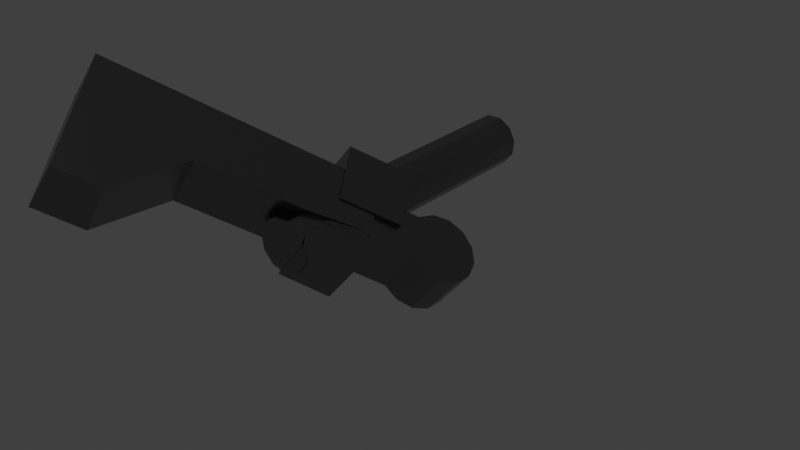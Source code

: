 # Source: StarterGunBackUp.blend  (saved by Blender 2.93.21; exported with 4.5.12 LTS)
import bpy
from mathutils import Matrix  # noqa: F401  (used for matrix-valued properties, if any)

bpy.ops.wm.read_factory_settings(use_empty=True)
scene = bpy.context.scene
scene.name = 'Scene'

# ---- collections
col_collection = bpy.data.collections.new('Collection'); scene.collection.children.link(col_collection)
col_lights = bpy.data.collections.new('Lights'); scene.collection.children.link(col_lights)

# ---- materials (node trees are filled in below, after node groups)
mat_metal = bpy.data.materials.new('Metal')
mat_metal.use_transparent_shadow = False
mat_brass = bpy.data.materials.new('Brass')
mat_brass.use_transparent_shadow = False
mat_brass.diffuse_color = (0.7937, 0.3404, 0.0139, 1.0)
mat_brass.roughness = 0.5
mat_casing = bpy.data.materials.new('Casing')
mat_casing.use_transparent_shadow = False
mat_casing.diffuse_color = (0.7941, 0.03859, 0.01216, 1.0)
mat_casing.roughness = 0.5
mat_matte = bpy.data.materials.new('Matte')
mat_matte.use_transparent_shadow = False

# ---- material node trees
mat_metal.use_nodes = True; mat_metal.node_tree.nodes.clear()
_N = mat_metal.node_tree.nodes; _L = mat_metal.node_tree.links
n0 = _N.new('ShaderNodeBsdfPrincipled'); n0.name = 'Principled BSDF'; n0.location = (10, 300)
n0.distribution = 'GGX'
n0.subsurface_method = 'BURLEY'
n0.inputs[0].default_value = (0.1974, 0.1974, 0.1974, 1.0)
n0.inputs[1].default_value = 1.0
n0.inputs[2].default_value = 0.3
n0.inputs[3].default_value = 1.45
n0.inputs[27].default_value = (0.0, 0.0, 0.0, 1.0)
n0.inputs[28].default_value = 1.0
n1 = _N.new('ShaderNodeOutputMaterial'); n1.name = 'Material Output'; n1.location = (300, 300)
_L.new(n0.outputs[0], n1.inputs[0])
n1.is_active_output = True
mat_brass.use_nodes = True; mat_brass.node_tree.nodes.clear()
_N = mat_brass.node_tree.nodes; _L = mat_brass.node_tree.links
n0 = _N.new('ShaderNodeBsdfPrincipled'); n0.name = 'Principled BSDF'; n0.location = (10, 300)
n0.distribution = 'GGX'
n0.subsurface_method = 'BURLEY'
n0.inputs[0].default_value = (0.7937, 0.3404, 0.0139, 1.0)
n0.inputs[3].default_value = 1.45
n0.inputs[27].default_value = (0.0, 0.0, 0.0, 1.0)
n0.inputs[28].default_value = 1.0
n1 = _N.new('ShaderNodeOutputMaterial'); n1.name = 'Material Output'; n1.location = (300, 300)
n2 = _N.new('ShaderNodeNormalMap'); n2.name = 'Normal Map'; n2.location = (-300, -300)
n2.label = 'Normal/Map'
n2.inputs[0].default_value = 0.0
_L.new(n0.outputs[0], n1.inputs[0])
_L.new(n2.outputs[0], n0.inputs[5])
n1.is_active_output = True
mat_casing.use_nodes = True; mat_casing.node_tree.nodes.clear()
_N = mat_casing.node_tree.nodes; _L = mat_casing.node_tree.links
n0 = _N.new('ShaderNodeBsdfPrincipled'); n0.name = 'Principled BSDF'; n0.location = (10, 300)
n0.distribution = 'GGX'
n0.subsurface_method = 'BURLEY'
n0.inputs[0].default_value = (0.7941, 0.03859, 0.01216, 1.0)
n0.inputs[3].default_value = 1.45
n0.inputs[27].default_value = (0.0, 0.0, 0.0, 1.0)
n0.inputs[28].default_value = 1.0
n1 = _N.new('ShaderNodeOutputMaterial'); n1.name = 'Material Output'; n1.location = (300, 300)
n2 = _N.new('ShaderNodeNormalMap'); n2.name = 'Normal Map'; n2.location = (-300, -300)
n2.label = 'Normal/Map'
n2.inputs[0].default_value = 0.0
_L.new(n0.outputs[0], n1.inputs[0])
_L.new(n2.outputs[0], n0.inputs[5])
n1.is_active_output = True
mat_matte.use_nodes = True; mat_matte.node_tree.nodes.clear()
_N = mat_matte.node_tree.nodes; _L = mat_matte.node_tree.links
n0 = _N.new('ShaderNodeOutputMaterial'); n0.name = 'Material Output'; n0.location = (300, 300)
n1 = _N.new('ShaderNodeBsdfPrincipled'); n1.name = 'Principled BSDF'; n1.location = (-22, 283)
n1.distribution = 'GGX'
n1.subsurface_method = 'BURLEY'
n1.inputs[0].default_value = (0.1974, 0.1974, 0.1974, 1.0)
n1.inputs[1].default_value = 1.0
n1.inputs[2].default_value = 0.3
n1.inputs[3].default_value = 1.45
n1.inputs[27].default_value = (0.0, 0.0, 0.0, 1.0)
n1.inputs[28].default_value = 1.0
_L.new(n1.outputs[0], n0.inputs[0])
n0.is_active_output = True

# ---- world
world_world = bpy.data.worlds.new('World'); scene.world = world_world
world_world.use_nodes = True; world_world.node_tree.nodes.clear()
_N = world_world.node_tree.nodes; _L = world_world.node_tree.links
n0 = _N.new('ShaderNodeOutputWorld'); n0.name = 'World Output'; n0.location = (300, 300)
n1 = _N.new('ShaderNodeBackground'); n1.name = 'Background'; n1.location = (10, 300)
n1.inputs[0].default_value = (0.05088, 0.05088, 0.05088, 1.0)
_L.new(n1.outputs[0], n0.inputs[0])
n0.is_active_output = True
world_world.color = (0.05088, 0.05088, 0.05088)
world_world.use_sun_shadow = False
world_world.sun_shadow_jitter_overblur = 0.0

# ---- lights
light_point_001 = bpy.data.lights.new('Point.001', 'POINT')
light_point_001.transmission_factor = 0.0
light_point_001.shadow_soft_size = 0.25
light_point_001.shadow_maximum_resolution = 0.006
light_point_001.use_absolute_resolution = True

# ---- meshes
me_cylinder_002 = bpy.data.meshes.new('Cylinder.002')
me_cylinder_002.from_pydata([(0.0, 0.03, -0.175), (0.0, 0.03, 0.175), (0.01622, 0.02524, -0.175), (0.01622, 0.02524, 0.175), (0.02729, 0.01246, -0.175), (0.02729, 0.01246, 0.175), (0.02969, -0.004269, -0.175), (0.02969, -0.004269, 0.175), (0.02267, -0.01965, -0.175), (0.02267, -0.01965, 0.175), (0.008452, -0.02878, -0.175), (0.008452, -0.02878, 0.175), (-0.008452, -0.02878, -0.175), (-0.008452, -0.02878, 0.175), (-0.02267, -0.01965, -0.175), (-0.02267, -0.01965, 0.175), (-0.02969, -0.004269, -0.175), (-0.02969, -0.004269, 0.175), (-0.02729, 0.01246, -0.175), (-0.02729, 0.01246, 0.175), (-0.01622, 0.02524, -0.175), (-0.01622, 0.02524, 0.175)], [], [(0, 1, 3, 2), (2, 3, 5, 4), (4, 5, 7, 6), (6, 7, 9, 8), (8, 9, 11, 10), (10, 11, 13, 12), (12, 13, 15, 14), (14, 15, 17, 16), (16, 17, 19, 18), (3, 1, 21, 19, 17, 15, 13, 11, 9, 7, 5), (18, 19, 21, 20), (20, 21, 1, 0), (0, 2, 4, 6, 8, 10, 12, 14, 16, 18, 20)])
_uv = me_cylinder_002.uv_layers.new(name='UVMap')
_uv.uv.foreach_set('vector', [1.0, 0.5, 1.0, 1.0, 0.9091, 1.0, 0.9091, 0.5, 0.9091, 0.5, 0.9091, 1.0, 0.8182, 1.0, 0.8182, 0.5, 0.8182, 0.5, 0.8182, 1.0, 0.7273, 1.0, 0.7273, 0.5, 0.7273, 0.5, 0.7273, 1.0, 0.6364, 1.0, 0.6364, 0.5, 0.6364, 0.5, 0.6364, 1.0, 0.5455, 1.0, 0.5455, 0.5, 0.5455, 0.5, 0.5455, 1.0, 0.4545, 1.0, 0.4545, 0.5, 0.4545, 0.5, 0.4545, 1.0, 0.3636, 1.0, 0.3636, 0.5, 0.3636, 0.5, 0.3636, 1.0, 0.2727, 1.0, 0.2727, 0.5, 0.2727, 0.5, 0.2727, 1.0, 0.1818, 1.0, 0.1818, 0.5, 0.3798, 0.4519, 0.25, 0.49, 0.1202, 0.4519, 0.03169, 0.3497, 0.01244, 0.2158, 0.06862, 0.09283, 0.1824, 0.01972, 0.3176, 0.01972, 0.4314, 0.09283, 0.4876, 0.2158, 0.4683, 0.3497, 0.1818, 0.5, 0.1818, 1.0, 0.09091, 1.0, 0.09091, 0.5, 0.09091, 0.5, 0.09091, 1.0, -1.788e-07, 1.0, -1.788e-07, 0.5, 0.75, 0.49, 0.8798, 0.4519, 0.9683, 0.3497, 0.9876, 0.2158, 0.9314, 0.09283, 0.8176, 0.01972, 0.6824, 0.01972, 0.5686, 0.09283, 0.5124, 0.2158, 0.5317, 0.3497, 0.6202, 0.4519])
me_cylinder_002.materials.append(mat_metal)
me_cylinder_002.use_remesh_fix_poles = True
me_cylinder_002.use_remesh_preserve_attributes = False
me_cylinder_002.update()
me_cylinder_003 = bpy.data.meshes.new('Cylinder.003')
me_cylinder_003.from_pydata([(-0.000708, 0.03496, -0.05), (0.0, 0.03, 0.05), (0.01947, 0.02779, -0.05), (0.01763, 0.02427, 0.05), (0.03172, 0.01079, -0.05), (0.02853, 0.009271, 0.05), (0.03407, -0.009547, -0.05), (0.02853, -0.009271, 0.05), (0.02058, -0.02652, -0.05), (0.01763, -0.02427, 0.05), (0.0001355, -0.0343, -0.05), (-2.623e-09, -0.03, 0.05), (-0.01926, -0.02843, -0.05), (-0.01763, -0.02427, 0.05), (-0.03157, -0.01053, -0.05), (-0.02853, -0.009271, 0.05), (-0.0328, 0.01161, -0.05), (-0.02853, 0.009271, 0.05), (-0.0201, 0.02755, -0.05), (-0.01763, 0.02427, 0.05), (0.03074, -0.009381, -0.03993), (0.01881, -0.02517, -0.03993), (4.994e-05, -0.03173, -0.03993), (-0.01829, -0.02593, -0.03993), (-0.02975, -0.009768, -0.03993), (0.01842, 0.02578, -0.04029), (0.0299, 0.009924, -0.04029), (-0.0003046, 0.03213, -0.04029), (-0.03033, 0.01025, -0.04029), (-0.01869, 0.02568, -0.04029)], [], [(0, 27, 25, 2), (2, 25, 26, 4), (4, 26, 20, 6), (6, 20, 21, 8), (8, 21, 22, 10), (10, 22, 23, 12), (12, 23, 24, 14), (14, 24, 28, 16), (3, 1, 19, 17, 15, 13, 11, 9, 7, 5), (16, 28, 29, 18), (18, 29, 27, 0), (0, 2, 4, 6, 8, 10, 12, 14, 16, 18), (24, 23, 13, 15), (21, 20, 7, 9), (22, 21, 9, 11), (23, 22, 11, 13), (29, 28, 17, 19), (27, 29, 19, 1), (25, 27, 1, 3), (26, 25, 3, 5), (20, 26, 5, 7), (28, 24, 15, 17)])
me_cylinder_003.polygons.foreach_set('use_smooth', [True] * 22)
me_cylinder_003.polygons.foreach_set('material_index', [0, 0, 0, 0, 0, 0, 0, 0, 1, 0, 0, 0, 1, 1, 1, 1, 1, 1, 1, 1, 1, 1])
_k = set([(0, 2), (0, 18), (0, 27), (1, 3), (1, 19), (1, 27), (2, 4), (2, 25), (3, 5), (3, 25), (4, 6), (4, 26), (5, 7), (5, 26), (6, 8), (6, 20), (7, 9), (7, 20), (8, 10), (8, 21), (9, 11), (9, 21), (10, 12), (10, 22), (11, 13), (11, 22), (12, 14), (12, 23), (13, 15), (13, 23), (14, 16), (14, 24), (15, 17), (15, 24), (16, 18), (16, 28), (17, 19), (17, 28), (18, 29), (19, 29), (20, 21), (20, 26), (21, 22), (22, 23), (23, 24), (24, 28), (25, 26), (25, 27), (27, 29), (28, 29)])
me_cylinder_003.attributes.new('sharp_edge', 'BOOLEAN', 'EDGE').data.foreach_set('value', [ (min(e.vertices), max(e.vertices)) in _k for e in me_cylinder_003.edges])
_uv = me_cylinder_003.uv_layers.new(name='UVMap')
_uv.uv.foreach_set('vector', [1.0, 0.5, 1.0, 0.5486, 0.9, 0.5486, 0.9, 0.5, 0.9, 0.5, 0.9, 0.5486, 0.8, 0.5486, 0.8, 0.5, 0.8, 0.5, 0.8, 0.5486, 0.7, 0.5503, 0.7, 0.5, 0.7, 0.5, 0.7, 0.5503, 0.6, 0.5503, 0.6, 0.5, 0.6, 0.5, 0.6, 0.5503, 0.5, 0.5503, 0.5, 0.5, 0.5, 0.5, 0.5, 0.5503, 0.4, 0.5503, 0.4, 0.5, 0.4, 0.5, 0.4, 0.5503, 0.3, 0.5503, 0.3, 0.5, 0.3, 0.5, 0.3, 0.5503, 0.2, 0.5486, 0.2, 0.5, 0.3911, 0.4442, 0.25, 0.49, 0.1089, 0.4442, 0.02175, 0.3242, 0.02175, 0.1758, 0.1089, 0.05584, 0.25, 0.01, 0.3911, 0.05584, 0.4783, 0.1758, 0.4783, 0.3242, 0.2, 0.5, 0.2, 0.5486, 0.1, 0.5486, 0.1, 0.5, 0.1, 0.5, 0.1, 0.5486, -7.451e-08, 0.5486, -7.451e-08, 0.5, 0.75, 0.49, 0.8911, 0.4442, 0.9783, 0.3242, 0.9783, 0.1758, 0.8911, 0.05584, 0.75, 0.01, 0.6089, 0.05584, 0.5217, 0.1758, 0.5217, 0.3242, 0.6089, 0.4442, 0.3, 0.5503, 0.4, 0.5503, 0.4, 1.0, 0.3, 1.0, 0.6, 0.5503, 0.7, 0.5503, 0.7, 1.0, 0.6, 1.0, 0.5, 0.5503, 0.6, 0.5503, 0.6, 1.0, 0.5, 1.0, 0.4, 0.5503, 0.5, 0.5503, 0.5, 1.0, 0.4, 1.0, 0.1, 0.5486, 0.2, 0.5486, 0.2, 1.0, 0.1, 1.0, -7.451e-08, 0.5486, 0.1, 0.5486, 0.1, 1.0, -7.451e-08, 1.0, 0.9, 0.5486, 1.0, 0.5486, 1.0, 1.0, 0.9, 1.0, 0.8, 0.5486, 0.9, 0.5486, 0.9, 1.0, 0.8, 1.0, 0.7, 0.5503, 0.8, 0.5486, 0.8, 1.0, 0.7, 1.0, 0.2, 0.5486, 0.3, 0.5503, 0.3, 1.0, 0.2, 1.0])
me_cylinder_003.materials.append(mat_brass)
me_cylinder_003.materials.append(mat_casing)
me_cylinder_003.use_remesh_fix_poles = True
me_cylinder_003.use_remesh_preserve_attributes = False
me_cylinder_003.update()
me_cylinder_003.normals_split_custom_set([tuple(v) for v in zip(*[iter([0.3187, 0.9173, 0.2387, 0.3187, 0.9173, 0.2387, 0.3187, 0.9173, 0.2387, 0.3187, 0.9173, 0.2387, 0.794, 0.5734, 0.202, 0.794, 0.5734, 0.202, 0.794, 0.5734, 0.202, 0.794, 0.5734, 0.202, 0.964, 0.08002, 0.2536, 0.964, 0.08002, 0.2536, 0.964, 0.08002, 0.2536, 0.964, 0.08002, 0.2536, 0.7672, -0.5953, 0.2389, 0.7672, -0.5953, 0.2389, 0.7672, -0.5953, 0.2389, 0.7672, -0.5953, 0.2389, 0.3359, -0.9183, 0.2093, 0.3359, -0.9183, 0.2093, 0.3359, -0.9183, 0.2093, 0.3359, -0.9183, 0.2093, -0.2863, -0.9261, 0.2457, -0.2863, -0.9261, 0.2457, -0.2863, -0.9261, 0.2457, -0.2863, -0.9261, 0.2457, -0.8031, -0.5604, 0.2026, -0.8031, -0.5604, 0.2026, -0.8031, -0.5604, 0.2026, -0.8031, -0.5604, 0.2026, -0.9767, -0.04009, 0.2109, -0.9767, -0.04009, 0.2109, -0.9767, -0.04009, 0.2109, -0.9767, -0.04009, 0.2109, 2.201e-08, 0.0, 1.0, 2.201e-08, 0.0, 1.0, 2.201e-08, 0.0, 1.0, 2.201e-08, 0.0, 1.0, 2.201e-08, 0.0, 1.0, 2.201e-08, 0.0, 1.0, 2.201e-08, 0.0, 1.0, 2.201e-08, 0.0, 1.0, 2.201e-08, 0.0, 1.0, 2.201e-08, 0.0, 1.0, -0.7646, 0.5934, 0.2514, -0.7646, 0.5934, 0.2514, -0.7646, 0.5934, 0.2514, -0.7646, 0.5934, 0.2514, -0.3334, 0.9087, 0.2511, -0.3334, 0.9087, 0.2511, -0.3334, 0.9087, 0.2511, -0.3334, 0.9087, 0.2511, -5.08e-08, 0.0, -1.0, -5.08e-08, 0.0, -1.0, -5.08e-08, 0.0, -1.0, -5.08e-08, 0.0, -1.0, -5.08e-08, 0.0, -1.0, -5.08e-08, 0.0, -1.0, -5.08e-08, 0.0, -1.0, -5.08e-08, 0.0, -1.0, -5.08e-08, 0.0, -1.0, -5.08e-08, 0.0, -1.0, -0.8124, -0.5828, 0.01544, -0.8124, -0.5828, 0.01544, -0.8124, -0.5828, 0.01544, -0.8124, -0.5828, 0.01544, 0.8031, -0.5955, 0.01847, 0.8031, -0.5955, 0.01847, 0.8031, -0.5955, 0.01847, 0.8031, -0.5955, 0.01847, 0.3199, -0.9473, 0.01603, 0.3199, -0.9473, 0.01603, 0.3199, -0.9473, 0.01603, 0.3199, -0.9473, 0.01603, -0.3052, -0.9521, 0.01897, -0.3052, -0.9521, 0.01897, -0.3052, -0.9521, 0.01897, -0.3052, -0.9521, 0.01897, -0.8033, 0.5952, 0.02056, -0.8033, 0.5952, 0.02056, -0.8033, 0.5952, 0.02056, -0.8033, 0.5952, 0.02056, -0.3204, 0.947, 0.02097, -0.3204, 0.947, 0.02097, -0.3204, 0.947, 0.02097, -0.3204, 0.947, 0.02097, 0.3152, 0.9488, 0.01999, 0.3152, 0.9488, 0.01999, 0.3152, 0.9488, 0.01999, 0.3152, 0.9488, 0.01999, 0.8095, 0.5869, 0.01669, 0.8095, 0.5869, 0.01669, 0.8095, 0.5869, 0.01669, 0.8095, 0.5869, 0.01669, 0.9995, 0.02249, 0.0199, 0.9995, 0.02249, 0.0199, 0.9995, 0.02249, 0.0199, 0.9995, 0.02249, 0.0199, -0.9997, -0.01498, 0.01668, -0.9997, -0.01498, 0.01668, -0.9997, -0.01498, 0.01668, -0.9997, -0.01498, 0.01668])] * 3)])
me_cylinder_004 = bpy.data.meshes.new('Cylinder.004')
me_cylinder_004.from_pydata([(0.0, 0.04, -0.03), (0.0, 0.04, 0.03), (0.01859, 0.03542, -0.03), (0.01859, 0.03542, 0.03), (0.03292, 0.02272, -0.03), (0.03292, 0.02272, 0.03), (0.03971, 0.004821, -0.03), (0.03971, 0.004821, 0.03), (0.0374, -0.01418, -0.03), (0.0374, -0.01418, 0.03), (0.02652, -0.02994, -0.03), (0.02652, -0.02994, 0.03), (0.009573, -0.03884, -0.03), (0.009573, -0.03884, 0.03), (-0.009573, -0.03884, -0.03), (-0.009573, -0.03884, 0.03), (-0.02652, -0.02994, -0.03), (-0.02652, -0.02994, 0.03), (-0.0374, -0.01418, -0.03), (-0.0374, -0.01418, 0.03), (-0.03971, 0.004821, -0.03), (-0.03971, 0.004821, 0.03), (-0.03292, 0.02272, -0.03), (-0.03292, 0.02272, 0.03), (-0.01859, 0.03542, -0.03), (-0.01859, 0.03542, 0.03), (0.02652, -0.1145, 0.02981), (0.02652, -0.1168, -0.03), (0.009573, -0.1159, -0.03), (0.009573, -0.1159, 0.03), (-0.009573, -0.1159, -0.03), (-0.009573, -0.1159, 0.03), (-0.02652, -0.1157, -0.03), (-0.02652, -0.1144, 0.03), (0.02652, -0.02994, 0.03), (0.02652, -0.02994, -0.03), (0.02652, -0.1145, 0.02981), (0.02652, -0.1168, -0.03), (0.02653, -0.04582, -0.01436), (0.02652, -0.04558, 0.01432), (0.02652, -0.09943, 0.0142), (0.02652, -0.1005, -0.01436), (0.02652, -0.02994, 0.03), (0.02652, -0.02994, -0.03), (0.02652, -0.1168, -0.03), (0.02652, -0.1145, 0.02981), (-0.001891, -0.1209, 0.035), (-0.07189, -0.1209, 0.035), (-0.001891, -0.1209, -0.035), (-0.07189, -0.1209, -0.035), (-0.001891, -0.05091, 0.035), (-0.07189, -0.05091, 0.035), (-0.001891, -0.05091, -0.035), (-0.07189, -0.05091, -0.035), (0.06833, -0.08917, 0.02831), (-0.04189, -0.1509, 0.03315), (0.06833, -0.08917, -0.02831), (-0.04189, -0.1509, -0.03363), (0.06606, -0.1458, 0.02831), (-0.04189, -0.08091, 0.03315), (0.06606, -0.1458, -0.02831), (-0.04189, -0.08091, -0.03363), (0.02811, -0.3868, -0.035), (0.02811, -0.3868, 0.035), (-0.04189, -0.3868, 0.035), (-0.04189, -0.3868, -0.035), (0.02811, -0.2647, -0.035), (0.02811, -0.2692, 0.035), (0.09862, -0.3868, -0.035), (0.09862, -0.3868, 0.035), (0.09862, -0.3315, -0.035), (0.09862, -0.336, 0.035), (0.02697, -0.1442, 0.02831), (0.02811, -0.1576, 0.03315), (0.02811, -0.1576, -0.03363), (0.02697, -0.1442, -0.02831), (0.02924, -0.0876, 0.02831), (0.02142, -0.08091, 0.03315), (0.02924, -0.0876, -0.02831), (0.02142, -0.08091, -0.03363)], [], [(0, 1, 3, 2), (2, 3, 5, 4), (4, 5, 7, 6), (6, 7, 9, 8), (8, 9, 34, 35), (34, 13, 29, 36), (14, 12, 28, 30), (15, 17, 33, 31), (16, 17, 19, 18), (18, 19, 21, 20), (20, 21, 23, 22), (3, 1, 25, 23, 21, 19, 17, 15, 13, 34, 9, 7, 5), (22, 23, 25, 24), (24, 25, 1, 0), (0, 2, 4, 6, 8, 35, 12, 14, 16, 18, 20, 22, 24), (37, 36, 29, 28), (28, 29, 31, 30), (30, 31, 33, 32), (17, 16, 32, 33), (16, 14, 30, 32), (13, 15, 31, 29), (12, 35, 37, 28), (11, 10, 35, 34), (27, 26, 36, 37), (26, 11, 34, 36), (10, 27, 37, 35), (10, 11, 42, 43), (11, 26, 45, 42), (26, 27, 44, 45), (27, 10, 43, 44), (39, 38, 43, 42), (38, 41, 44, 43), (40, 39, 42, 45), (41, 40, 45, 44), (39, 40, 41), (41, 39, 38), (46, 47, 49, 48), (48, 49, 53, 52), (52, 53, 51, 50), (50, 51, 47, 46), (48, 52, 50, 46), (53, 49, 47, 51), (79, 61, 59, 77), (57, 74, 66, 62, 65), (60, 56, 54, 58), (74, 57, 61, 79), (73, 55, 64, 63, 67), (61, 57, 55, 59), (63, 64, 65, 62), (77, 59, 55, 73), (55, 57, 65, 64), (75, 78, 56, 60), (70, 71, 69, 68), (63, 62, 68, 69), (67, 63, 69, 71), (66, 67, 71, 70), (62, 66, 70, 68), (75, 72, 73, 74), (78, 75, 74, 79), (76, 78, 79, 77), (72, 76, 77, 73), (74, 73, 67, 66), (72, 75, 60, 58), (76, 72, 58, 54), (78, 76, 54, 56)])
_uv = me_cylinder_004.uv_layers.new(name='UVMap')
_uv.uv.foreach_set('vector', [1.0, 0.5, 1.0, 1.0, 0.9231, 1.0, 0.9231, 0.5, 0.9231, 0.5, 0.9231, 1.0, 0.8462, 1.0, 0.8462, 0.5, 0.8462, 0.5, 0.8462, 1.0, 0.7692, 1.0, 0.7692, 0.5, 0.7692, 0.5, 0.7692, 1.0, 0.6923, 1.0, 0.6923, 0.5, 0.6923, 0.5, 0.6923, 1.0, 0.6154, 1.0, 0.6154, 0.5, 0.4091, 0.07036, 0.3074, 0.01697, 0.3074, 0.01697, 0.4091, 0.07036, 0.6926, 0.01697, 0.8074, 0.01697, 0.8074, 0.01697, 0.6926, 0.01697, 0.1926, 0.01697, 0.09085, 0.07036, 0.09085, 0.07036, 0.1926, 0.01697, 0.3846, 0.5, 0.3846, 1.0, 0.3077, 1.0, 0.3077, 0.5, 0.3077, 0.5, 0.3077, 1.0, 0.2308, 1.0, 0.2308, 0.5, 0.2308, 0.5, 0.2308, 1.0, 0.1538, 1.0, 0.1538, 0.5, 0.3615, 0.4625, 0.25, 0.49, 0.1385, 0.4625, 0.05248, 0.3863, 0.01175, 0.2789, 0.0256, 0.1649, 0.09085, 0.07036, 0.1926, 0.01697, 0.3074, 0.01697, 0.4091, 0.07036, 0.4744, 0.1649, 0.4883, 0.2789, 0.4475, 0.3863, 0.1538, 0.5, 0.1538, 1.0, 0.07692, 1.0, 0.07692, 0.5, 0.07692, 0.5, 0.07692, 1.0, 4.47e-08, 1.0, 4.47e-08, 0.5, 0.75, 0.49, 0.8615, 0.4625, 0.9475, 0.3863, 0.9883, 0.2789, 0.9744, 0.1649, 0.9091, 0.07036, 0.8074, 0.01697, 0.6926, 0.01697, 0.5909, 0.07036, 0.5256, 0.1649, 0.5117, 0.2789, 0.5525, 0.3863, 0.6385, 0.4625, 0.6154, 0.5, 0.6154, 1.0, 0.5385, 1.0, 0.5385, 0.5, 0.5385, 0.5, 0.5385, 1.0, 0.4615, 1.0, 0.4615, 0.5, 0.4615, 0.5, 0.4615, 1.0, 0.3846, 1.0, 0.3846, 0.5, 0.3846, 1.0, 0.3846, 0.5, 0.3846, 0.5, 0.3846, 1.0, 0.5909, 0.07036, 0.6926, 0.01697, 0.6926, 0.01697, 0.5909, 0.07036, 0.3074, 0.01697, 0.1926, 0.01697, 0.1926, 0.01697, 0.3074, 0.01697, 0.8074, 0.01697, 0.9091, 0.07036, 0.9091, 0.07036, 0.8074, 0.01697, 0.6154, 1.0, 0.6154, 0.5, 0.6154, 0.5, 0.6154, 1.0, 0.6154, 0.5, 0.6154, 1.0, 0.6154, 1.0, 0.6154, 0.5, 0.6154, 1.0, 0.6154, 1.0, 0.6154, 1.0, 0.6154, 1.0, 0.6154, 0.5, 0.6154, 0.5, 0.6154, 0.5, 0.6154, 0.5, 0.0, 0.0, 0.0, 0.0, 0.0, 0.0, 0.0, 0.0, 0.6154, 1.0, 0.6154, 1.0, 0.6154, 1.0, 0.6154, 1.0, 0.6154, 1.0, 0.6154, 0.5, 0.6154, 0.5, 0.6154, 1.0, 0.6154, 0.5, 0.6154, 0.5, 0.6154, 0.5, 0.6154, 0.5, 0.6154, 0.8696, 0.6154, 0.6304, 0.6154, 0.5, 0.6154, 1.0, 0.6154, 0.6304, 0.6154, 0.6307, 0.6154, 0.5, 0.6154, 0.5, 0.6154, 0.8693, 0.6154, 0.8696, 0.6154, 1.0, 0.6154, 1.0, 0.6154, 0.6307, 0.6154, 0.8693, 0.6154, 1.0, 0.6154, 0.5, 0.6154, 0.8696, 0.6154, 0.8693, 0.6154, 0.6307, 0.0, 0.0, 0.0, 0.0, 0.0, 0.0, 0.375, 0.0, 0.625, 0.0, 0.625, 0.25, 0.375, 0.25, 0.375, 0.25, 0.625, 0.25, 0.625, 0.5, 0.375, 0.5, 0.375, 0.5, 0.625, 0.5, 0.625, 0.75, 0.375, 0.75, 0.375, 0.75, 0.625, 0.75, 0.625, 1.0, 0.375, 1.0, 0.125, 0.5, 0.375, 0.5, 0.375, 0.75, 0.125, 0.75, 0.625, 0.5, 0.875, 0.5, 0.875, 0.75, 0.625, 0.75, 0.3989, 0.5, 0.625, 0.5, 0.625, 0.75, 0.3989, 0.75, 0.625, 0.25, 0.375, 0.25, 0.375, 0.25, 0.375, 0.25, 0.625, 0.25, 0.1489, 0.5239, 0.3511, 0.5239, 0.3511, 0.7261, 0.1489, 0.7261, 0.375, 0.2261, 0.625, 0.25, 0.625, 0.5, 0.3989, 0.5, 0.375, 1.0, 0.625, 1.0, 0.625, 1.0, 0.375, 1.0, 0.375, 1.0, 0.625, 0.5, 0.875, 0.5, 0.875, 0.75, 0.625, 0.75, 0.375, 0.0, 0.625, 0.0, 0.625, 0.25, 0.375, 0.25, 0.3989, 0.75, 0.625, 0.75, 0.625, 1.0, 0.375, 1.024, 0.875, 0.75, 0.875, 0.5, 0.875, 0.5, 0.875, 0.75, 0.1489, 0.5239, 0.3511, 0.5239, 0.3511, 0.5239, 0.1489, 0.5239, 0.125, 0.5, 0.125, 0.75, 0.125, 0.75, 0.125, 0.5, 0.375, 0.0, 0.375, 0.25, 0.375, 0.25, 0.375, 0.0, 0.375, 1.0, 0.375, 1.0, 0.375, 1.0, 0.375, 1.0, 0.125, 0.5, 0.125, 0.75, 0.125, 0.75, 0.125, 0.5, 0.375, 0.25, 0.375, 0.25, 0.375, 0.25, 0.375, 0.25, 0.1489, 0.5239, 0.1489, 0.7261, 0.125, 0.75, 0.125, 0.5, 0.3511, 0.5239, 0.1489, 0.5239, 0.125, 0.5, 0.375, 0.5, 0.3511, 0.7261, 0.3511, 0.5239, 0.3989, 0.5, 0.3989, 0.75, 0.1489, 0.7261, 0.3511, 0.7261, 0.375, 0.75, 0.125, 0.75, 0.125, 0.5, 0.125, 0.75, 0.125, 0.75, 0.125, 0.5, 0.1489, 0.7261, 0.1489, 0.5239, 0.1489, 0.5239, 0.1489, 0.7261, 0.3511, 0.7261, 0.1489, 0.7261, 0.1489, 0.7261, 0.3511, 0.7261, 0.3511, 0.5239, 0.3511, 0.7261, 0.3511, 0.7261, 0.3511, 0.5239])
me_cylinder_004.materials.append(mat_matte)
me_cylinder_004.use_remesh_fix_poles = True
me_cylinder_004.use_remesh_preserve_attributes = False
me_cylinder_004.update()
arm_armature = bpy.data.armatures.new('Armature')  # bones are not reproduced

# ---- objects
ob_barrel = bpy.data.objects.new('Barrel', me_cylinder_002)
ob_shell = bpy.data.objects.new('Shell', me_cylinder_003)
ob_body = bpy.data.objects.new('Body', me_cylinder_004)
ob_armature = bpy.data.objects.new('Armature', arm_armature)
ob_point_001 = bpy.data.objects.new('Point.001', light_point_001)

# ---- transforms, parenting, visibility, modifiers, constraints
ob_barrel.parent = ob_armature
ob_barrel.matrix_parent_inverse = Matrix(((0.02626, 1.795e-06, -18.99, -0.07699), (18.99, 1.266e-06, 0.02626, 1.518), (5.682e-07, -18.99, -1.697e-06, 5.744e-08), (-0.0, 0.0, 0.0, 1.0)))
ob_barrel.location = (0.0, 0.0, 0.0)
ob_barrel.rotation_euler = (1.571, 0.0, 1.571)
ob_shell.parent = ob_armature
ob_shell.matrix_parent_inverse = Matrix(((0.02626, 1.795e-06, -18.99, -0.0756), (18.99, 1.266e-06, 0.02626, 2.523), (5.682e-07, -18.99, -1.697e-06, 8.75e-08), (-0.0, 0.0, 0.0, 1.0)))
ob_shell.location = (-0.1372, 4.186e-09, -1.5e-09)
ob_shell.rotation_euler = (0.0, 1.571, 0.0)
ob_shell.scale = (0.8, 0.8, 0.8)
ob_shell.color = (0.8, 0.8, 0.8, 1.0)
ob_body.parent = ob_armature
ob_body.matrix_parent_inverse = Matrix(((14.59, -0.0, -12.15, 2.765), (12.15, 0.0, 14.59, 2.811), (-0.0, -18.99, 0.0, 0.0), (-0.0, -0.0, -0.0, 1.0)))
ob_body.location = (-0.1141, 0.0, -0.03689)
ob_body.rotation_euler = (1.571, 1.571, 0.0)
ob_armature.location = (-0.2403, 0.0, -0.06105)
ob_armature.rotation_euler = (0.0, 0.6945, 0.0)
ob_armature.scale = (0.05267, 0.05267, 0.05267)
ob_armature.show_in_front = True
ob_point_001.location = (0.1342, 0.0, 3.13)

# ---- collection membership
col_collection.objects.link(ob_barrel)
col_collection.objects.link(ob_shell)
col_collection.objects.link(ob_body)
col_collection.objects.link(ob_armature)
col_lights.objects.link(ob_point_001)

# ---- scene / render settings (as saved in the file)
scene.frame_start = 1; scene.frame_end = 24; scene.frame_set(1)
scene.render.engine = 'BLENDER_EEVEE_NEXT'
scene.cycles.use_denoising = False
scene.cycles.samples = 128
scene.cycles.sampling_pattern = 'TABULATED_SOBOL'
scene.cycles.use_adaptive_sampling = False
scene.cycles.use_light_tree = False
scene.view_settings.view_transform = 'Standard'
bpy.context.view_layer.update()

# ---- added for rendering (the .blend has no active camera): camera
cam_auto = bpy.data.cameras.new('AutoCamera')
cam_auto.lens = 50.0
cam_auto.sensor_width = 36.0
cam_auto.clip_end = 1000.0
ob_auto_camera = bpy.data.objects.new('AutoCamera', cam_auto)
scene.collection.objects.link(ob_auto_camera)
ob_auto_camera.location = (0.451336, -0.751739, 0.450901)
ob_auto_camera.rotation_euler = (1.09748, -7.21219e-08, 0.694738)
scene.camera = ob_auto_camera
bpy.context.view_layer.update()
